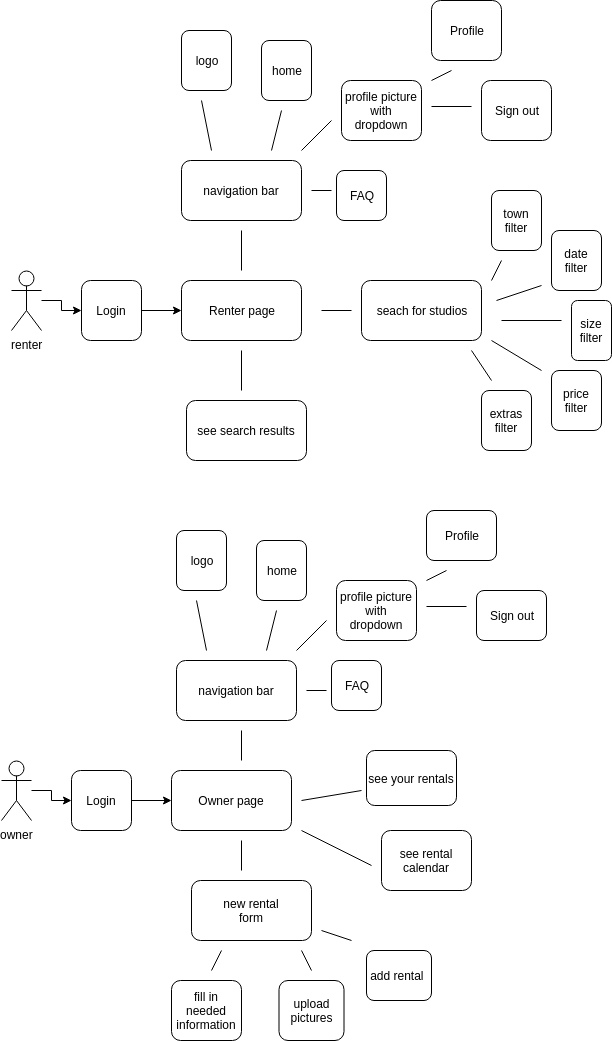

The diagram above was exported from draw.io. Its source (the exported page's mxGraphModel, read from the mxfile embedded in the PNG):
<mxGraphModel dx="805" dy="429" grid="1" gridSize="10" guides="1" tooltips="1" connect="1" arrows="1" fold="1" page="1" pageScale="1" pageWidth="850" pageHeight="1100" math="0" shadow="0">
  <root>
    <mxCell id="0" />
    <mxCell id="1" parent="0" />
    <mxCell id="bulKB0u27lNoaRTHX1ht-17" value="" style="edgeStyle=orthogonalEdgeStyle;rounded=0;html=1;jettySize=auto;orthogonalLoop=1;" parent="1" source="bulKB0u27lNoaRTHX1ht-1" target="bulKB0u27lNoaRTHX1ht-5" edge="1">
      <mxGeometry relative="1" as="geometry" />
    </mxCell>
    <mxCell id="bulKB0u27lNoaRTHX1ht-1" value="renter" style="shape=umlActor;verticalLabelPosition=bottom;labelBackgroundColor=#ffffff;verticalAlign=top;html=1;outlineConnect=0;" parent="1" vertex="1">
      <mxGeometry x="90" y="280" width="30" height="60" as="geometry" />
    </mxCell>
    <mxCell id="bulKB0u27lNoaRTHX1ht-16" value="" style="edgeStyle=orthogonalEdgeStyle;rounded=0;html=1;jettySize=auto;orthogonalLoop=1;" parent="1" source="bulKB0u27lNoaRTHX1ht-2" target="bulKB0u27lNoaRTHX1ht-6" edge="1">
      <mxGeometry relative="1" as="geometry" />
    </mxCell>
    <mxCell id="bulKB0u27lNoaRTHX1ht-2" value="owner" style="shape=umlActor;verticalLabelPosition=bottom;labelBackgroundColor=#ffffff;verticalAlign=top;html=1;outlineConnect=0;" parent="1" vertex="1">
      <mxGeometry x="80" y="770" width="30" height="60" as="geometry" />
    </mxCell>
    <mxCell id="bulKB0u27lNoaRTHX1ht-3" value="Owner page" style="rounded=1;whiteSpace=wrap;html=1;" parent="1" vertex="1">
      <mxGeometry x="250" y="780" width="120" height="60" as="geometry" />
    </mxCell>
    <mxCell id="bulKB0u27lNoaRTHX1ht-4" value="Renter page" style="rounded=1;whiteSpace=wrap;html=1;" parent="1" vertex="1">
      <mxGeometry x="260" y="290" width="120" height="60" as="geometry" />
    </mxCell>
    <mxCell id="bulKB0u27lNoaRTHX1ht-8" value="" style="edgeStyle=orthogonalEdgeStyle;rounded=0;html=1;jettySize=auto;orthogonalLoop=1;" parent="1" source="bulKB0u27lNoaRTHX1ht-5" target="bulKB0u27lNoaRTHX1ht-4" edge="1">
      <mxGeometry relative="1" as="geometry" />
    </mxCell>
    <mxCell id="bulKB0u27lNoaRTHX1ht-5" value="Login" style="rounded=1;whiteSpace=wrap;html=1;" parent="1" vertex="1">
      <mxGeometry x="160" y="290" width="60" height="60" as="geometry" />
    </mxCell>
    <mxCell id="bulKB0u27lNoaRTHX1ht-7" value="" style="edgeStyle=orthogonalEdgeStyle;rounded=0;html=1;jettySize=auto;orthogonalLoop=1;" parent="1" source="bulKB0u27lNoaRTHX1ht-6" target="bulKB0u27lNoaRTHX1ht-3" edge="1">
      <mxGeometry relative="1" as="geometry" />
    </mxCell>
    <mxCell id="bulKB0u27lNoaRTHX1ht-6" value="Login" style="rounded=1;whiteSpace=wrap;html=1;" parent="1" vertex="1">
      <mxGeometry x="150" y="780" width="60" height="60" as="geometry" />
    </mxCell>
    <mxCell id="bulKB0u27lNoaRTHX1ht-9" value="navigation bar" style="rounded=1;whiteSpace=wrap;html=1;" parent="1" vertex="1">
      <mxGeometry x="255" y="670" width="120" height="60" as="geometry" />
    </mxCell>
    <mxCell id="bulKB0u27lNoaRTHX1ht-10" value="logo" style="rounded=1;whiteSpace=wrap;html=1;" parent="1" vertex="1">
      <mxGeometry x="255" y="540" width="50" height="60" as="geometry" />
    </mxCell>
    <mxCell id="bulKB0u27lNoaRTHX1ht-11" value="see search results" style="rounded=1;whiteSpace=wrap;html=1;" parent="1" vertex="1">
      <mxGeometry x="265" y="410" width="120" height="60" as="geometry" />
    </mxCell>
    <mxCell id="bulKB0u27lNoaRTHX1ht-12" value="seach for studios" style="rounded=1;whiteSpace=wrap;html=1;" parent="1" vertex="1">
      <mxGeometry x="440" y="290" width="120" height="60" as="geometry" />
    </mxCell>
    <mxCell id="bulKB0u27lNoaRTHX1ht-13" value="home" style="rounded=1;whiteSpace=wrap;html=1;" parent="1" vertex="1">
      <mxGeometry x="335" y="550" width="50" height="60" as="geometry" />
    </mxCell>
    <mxCell id="bulKB0u27lNoaRTHX1ht-14" value="FAQ" style="rounded=1;whiteSpace=wrap;html=1;" parent="1" vertex="1">
      <mxGeometry x="410" y="670" width="50" height="50" as="geometry" />
    </mxCell>
    <mxCell id="bulKB0u27lNoaRTHX1ht-15" value="profile picture&lt;br&gt;with dropdown&lt;br&gt;" style="rounded=1;whiteSpace=wrap;html=1;" parent="1" vertex="1">
      <mxGeometry x="415" y="590" width="80" height="60" as="geometry" />
    </mxCell>
    <mxCell id="bulKB0u27lNoaRTHX1ht-18" value="Profile" style="rounded=1;whiteSpace=wrap;html=1;" parent="1" vertex="1">
      <mxGeometry x="505" y="520" width="70" height="50" as="geometry" />
    </mxCell>
    <mxCell id="bulKB0u27lNoaRTHX1ht-20" value="town filter" style="rounded=1;whiteSpace=wrap;html=1;" parent="1" vertex="1">
      <mxGeometry x="570" y="200" width="50" height="60" as="geometry" />
    </mxCell>
    <mxCell id="bulKB0u27lNoaRTHX1ht-21" value="Sign out" style="rounded=1;whiteSpace=wrap;html=1;" parent="1" vertex="1">
      <mxGeometry x="555" y="600" width="70" height="50" as="geometry" />
    </mxCell>
    <mxCell id="bulKB0u27lNoaRTHX1ht-22" value="" style="endArrow=none;html=1;" parent="1" edge="1">
      <mxGeometry width="50" height="50" relative="1" as="geometry">
        <mxPoint x="320" y="280" as="sourcePoint" />
        <mxPoint x="320" y="240" as="targetPoint" />
      </mxGeometry>
    </mxCell>
    <mxCell id="bulKB0u27lNoaRTHX1ht-23" value="" style="endArrow=none;html=1;" parent="1" edge="1">
      <mxGeometry width="50" height="50" relative="1" as="geometry">
        <mxPoint x="285" y="660" as="sourcePoint" />
        <mxPoint x="275" y="610" as="targetPoint" />
      </mxGeometry>
    </mxCell>
    <mxCell id="bulKB0u27lNoaRTHX1ht-24" value="" style="endArrow=none;html=1;" parent="1" edge="1">
      <mxGeometry width="50" height="50" relative="1" as="geometry">
        <mxPoint x="345" y="660" as="sourcePoint" />
        <mxPoint x="355" y="620" as="targetPoint" />
      </mxGeometry>
    </mxCell>
    <mxCell id="bulKB0u27lNoaRTHX1ht-25" value="" style="endArrow=none;html=1;" parent="1" edge="1">
      <mxGeometry width="50" height="50" relative="1" as="geometry">
        <mxPoint x="385" y="700" as="sourcePoint" />
        <mxPoint x="405" y="700" as="targetPoint" />
      </mxGeometry>
    </mxCell>
    <mxCell id="bulKB0u27lNoaRTHX1ht-26" value="" style="endArrow=none;html=1;" parent="1" edge="1">
      <mxGeometry width="50" height="50" relative="1" as="geometry">
        <mxPoint x="375" y="660" as="sourcePoint" />
        <mxPoint x="405" y="630" as="targetPoint" />
      </mxGeometry>
    </mxCell>
    <mxCell id="bulKB0u27lNoaRTHX1ht-27" value="" style="endArrow=none;html=1;" parent="1" edge="1">
      <mxGeometry width="50" height="50" relative="1" as="geometry">
        <mxPoint x="505" y="590" as="sourcePoint" />
        <mxPoint x="525" y="580" as="targetPoint" />
      </mxGeometry>
    </mxCell>
    <mxCell id="bulKB0u27lNoaRTHX1ht-28" value="" style="endArrow=none;html=1;" parent="1" edge="1">
      <mxGeometry width="50" height="50" relative="1" as="geometry">
        <mxPoint x="545" y="616" as="sourcePoint" />
        <mxPoint x="505" y="616" as="targetPoint" />
        <Array as="points" />
      </mxGeometry>
    </mxCell>
    <mxCell id="bulKB0u27lNoaRTHX1ht-29" value="date filter" style="rounded=1;whiteSpace=wrap;html=1;" parent="1" vertex="1">
      <mxGeometry x="630" y="240" width="50" height="60" as="geometry" />
    </mxCell>
    <mxCell id="bulKB0u27lNoaRTHX1ht-30" value="size filter" style="rounded=1;whiteSpace=wrap;html=1;" parent="1" vertex="1">
      <mxGeometry x="650" y="310" width="40" height="60" as="geometry" />
    </mxCell>
    <mxCell id="bulKB0u27lNoaRTHX1ht-31" value="price filter" style="rounded=1;whiteSpace=wrap;html=1;" parent="1" vertex="1">
      <mxGeometry x="630" y="380" width="50" height="60" as="geometry" />
    </mxCell>
    <mxCell id="bulKB0u27lNoaRTHX1ht-32" value="extras filter" style="rounded=1;whiteSpace=wrap;html=1;" parent="1" vertex="1">
      <mxGeometry x="560" y="400" width="50" height="60" as="geometry" />
    </mxCell>
    <mxCell id="bulKB0u27lNoaRTHX1ht-33" value="" style="endArrow=none;html=1;" parent="1" edge="1">
      <mxGeometry width="50" height="50" relative="1" as="geometry">
        <mxPoint x="400" y="320" as="sourcePoint" />
        <mxPoint x="430" y="320" as="targetPoint" />
      </mxGeometry>
    </mxCell>
    <mxCell id="bulKB0u27lNoaRTHX1ht-34" value="" style="endArrow=none;html=1;" parent="1" edge="1">
      <mxGeometry width="50" height="50" relative="1" as="geometry">
        <mxPoint x="570" y="290" as="sourcePoint" />
        <mxPoint x="580" y="270" as="targetPoint" />
      </mxGeometry>
    </mxCell>
    <mxCell id="bulKB0u27lNoaRTHX1ht-35" value="" style="endArrow=none;html=1;" parent="1" edge="1">
      <mxGeometry width="50" height="50" relative="1" as="geometry">
        <mxPoint x="575" y="310" as="sourcePoint" />
        <mxPoint x="620" y="295" as="targetPoint" />
      </mxGeometry>
    </mxCell>
    <mxCell id="bulKB0u27lNoaRTHX1ht-36" value="" style="endArrow=none;html=1;" parent="1" edge="1">
      <mxGeometry width="50" height="50" relative="1" as="geometry">
        <mxPoint x="580" y="330" as="sourcePoint" />
        <mxPoint x="640" y="330" as="targetPoint" />
      </mxGeometry>
    </mxCell>
    <mxCell id="bulKB0u27lNoaRTHX1ht-37" value="" style="endArrow=none;html=1;" parent="1" edge="1">
      <mxGeometry width="50" height="50" relative="1" as="geometry">
        <mxPoint x="570" y="350" as="sourcePoint" />
        <mxPoint x="620" y="380" as="targetPoint" />
      </mxGeometry>
    </mxCell>
    <mxCell id="bulKB0u27lNoaRTHX1ht-38" value="" style="endArrow=none;html=1;" parent="1" edge="1">
      <mxGeometry width="50" height="50" relative="1" as="geometry">
        <mxPoint x="570" y="390" as="sourcePoint" />
        <mxPoint x="550" y="360" as="targetPoint" />
      </mxGeometry>
    </mxCell>
    <mxCell id="bulKB0u27lNoaRTHX1ht-39" value="" style="endArrow=none;html=1;" parent="1" edge="1">
      <mxGeometry width="50" height="50" relative="1" as="geometry">
        <mxPoint x="320" y="400" as="sourcePoint" />
        <mxPoint x="320" y="360" as="targetPoint" />
      </mxGeometry>
    </mxCell>
    <mxCell id="bulKB0u27lNoaRTHX1ht-40" value="" style="endArrow=none;html=1;" parent="1" edge="1">
      <mxGeometry width="50" height="50" relative="1" as="geometry">
        <mxPoint x="320" y="770" as="sourcePoint" />
        <mxPoint x="320" y="740" as="targetPoint" />
      </mxGeometry>
    </mxCell>
    <mxCell id="bulKB0u27lNoaRTHX1ht-41" value="navigation bar" style="rounded=1;whiteSpace=wrap;html=1;" parent="1" vertex="1">
      <mxGeometry x="260" y="170" width="120" height="60" as="geometry" />
    </mxCell>
    <mxCell id="bulKB0u27lNoaRTHX1ht-42" value="logo" style="rounded=1;whiteSpace=wrap;html=1;" parent="1" vertex="1">
      <mxGeometry x="260" y="40" width="50" height="60" as="geometry" />
    </mxCell>
    <mxCell id="bulKB0u27lNoaRTHX1ht-43" value="home" style="rounded=1;whiteSpace=wrap;html=1;" parent="1" vertex="1">
      <mxGeometry x="340" y="50" width="50" height="60" as="geometry" />
    </mxCell>
    <mxCell id="bulKB0u27lNoaRTHX1ht-44" value="FAQ" style="rounded=1;whiteSpace=wrap;html=1;" parent="1" vertex="1">
      <mxGeometry x="415" y="180" width="50" height="50" as="geometry" />
    </mxCell>
    <mxCell id="bulKB0u27lNoaRTHX1ht-45" value="profile picture&lt;br&gt;with dropdown&lt;br&gt;" style="rounded=1;whiteSpace=wrap;html=1;" parent="1" vertex="1">
      <mxGeometry x="420" y="90" width="80" height="60" as="geometry" />
    </mxCell>
    <mxCell id="bulKB0u27lNoaRTHX1ht-46" value="Profile" style="rounded=1;whiteSpace=wrap;html=1;" parent="1" vertex="1">
      <mxGeometry x="510" y="10" width="70" height="60" as="geometry" />
    </mxCell>
    <mxCell id="bulKB0u27lNoaRTHX1ht-47" value="Sign out" style="rounded=1;whiteSpace=wrap;html=1;" parent="1" vertex="1">
      <mxGeometry x="560" y="90" width="70" height="60" as="geometry" />
    </mxCell>
    <mxCell id="bulKB0u27lNoaRTHX1ht-48" value="" style="endArrow=none;html=1;" parent="1" edge="1">
      <mxGeometry width="50" height="50" relative="1" as="geometry">
        <mxPoint x="290" y="160" as="sourcePoint" />
        <mxPoint x="280" y="110" as="targetPoint" />
      </mxGeometry>
    </mxCell>
    <mxCell id="bulKB0u27lNoaRTHX1ht-49" value="" style="endArrow=none;html=1;" parent="1" edge="1">
      <mxGeometry width="50" height="50" relative="1" as="geometry">
        <mxPoint x="350" y="160" as="sourcePoint" />
        <mxPoint x="360" y="120" as="targetPoint" />
      </mxGeometry>
    </mxCell>
    <mxCell id="bulKB0u27lNoaRTHX1ht-50" value="" style="endArrow=none;html=1;" parent="1" edge="1">
      <mxGeometry width="50" height="50" relative="1" as="geometry">
        <mxPoint x="390" y="200" as="sourcePoint" />
        <mxPoint x="410" y="200" as="targetPoint" />
      </mxGeometry>
    </mxCell>
    <mxCell id="bulKB0u27lNoaRTHX1ht-51" value="" style="endArrow=none;html=1;" parent="1" edge="1">
      <mxGeometry width="50" height="50" relative="1" as="geometry">
        <mxPoint x="380" y="160" as="sourcePoint" />
        <mxPoint x="410" y="130" as="targetPoint" />
      </mxGeometry>
    </mxCell>
    <mxCell id="bulKB0u27lNoaRTHX1ht-52" value="" style="endArrow=none;html=1;" parent="1" edge="1">
      <mxGeometry width="50" height="50" relative="1" as="geometry">
        <mxPoint x="510" y="90" as="sourcePoint" />
        <mxPoint x="530" y="80" as="targetPoint" />
      </mxGeometry>
    </mxCell>
    <mxCell id="bulKB0u27lNoaRTHX1ht-53" value="" style="endArrow=none;html=1;" parent="1" edge="1">
      <mxGeometry width="50" height="50" relative="1" as="geometry">
        <mxPoint x="550" y="116" as="sourcePoint" />
        <mxPoint x="510" y="116" as="targetPoint" />
        <Array as="points" />
      </mxGeometry>
    </mxCell>
    <mxCell id="bulKB0u27lNoaRTHX1ht-54" value="see your rentals" style="rounded=1;whiteSpace=wrap;html=1;" parent="1" vertex="1">
      <mxGeometry x="445" y="760" width="90" height="55" as="geometry" />
    </mxCell>
    <mxCell id="bulKB0u27lNoaRTHX1ht-55" value="new rental&lt;br&gt;form&lt;br&gt;" style="rounded=1;whiteSpace=wrap;html=1;" parent="1" vertex="1">
      <mxGeometry x="270" y="890" width="120" height="60" as="geometry" />
    </mxCell>
    <mxCell id="bulKB0u27lNoaRTHX1ht-69" value="upload pictures" style="rounded=1;whiteSpace=wrap;html=1;" parent="1" vertex="1">
      <mxGeometry x="357.5" y="990" width="65" height="60" as="geometry" />
    </mxCell>
    <mxCell id="bulKB0u27lNoaRTHX1ht-70" value="fill in needed information" style="rounded=1;whiteSpace=wrap;html=1;" parent="1" vertex="1">
      <mxGeometry x="250" y="990" width="70" height="60" as="geometry" />
    </mxCell>
    <mxCell id="bulKB0u27lNoaRTHX1ht-71" value="add rental&amp;nbsp;" style="rounded=1;whiteSpace=wrap;html=1;" parent="1" vertex="1">
      <mxGeometry x="445" y="960" width="65" height="50" as="geometry" />
    </mxCell>
    <mxCell id="bulKB0u27lNoaRTHX1ht-72" value="see rental calendar" style="rounded=1;whiteSpace=wrap;html=1;" parent="1" vertex="1">
      <mxGeometry x="460" y="840" width="90" height="60" as="geometry" />
    </mxCell>
    <mxCell id="bulKB0u27lNoaRTHX1ht-73" value="" style="endArrow=none;html=1;" parent="1" edge="1">
      <mxGeometry width="50" height="50" relative="1" as="geometry">
        <mxPoint x="320" y="880" as="sourcePoint" />
        <mxPoint x="320" y="850" as="targetPoint" />
      </mxGeometry>
    </mxCell>
    <mxCell id="bulKB0u27lNoaRTHX1ht-74" value="" style="endArrow=none;html=1;" parent="1" edge="1">
      <mxGeometry width="50" height="50" relative="1" as="geometry">
        <mxPoint x="380" y="810" as="sourcePoint" />
        <mxPoint x="440" y="800" as="targetPoint" />
      </mxGeometry>
    </mxCell>
    <mxCell id="bulKB0u27lNoaRTHX1ht-75" value="" style="endArrow=none;html=1;" parent="1" edge="1">
      <mxGeometry width="50" height="50" relative="1" as="geometry">
        <mxPoint x="380" y="840" as="sourcePoint" />
        <mxPoint x="450" y="875" as="targetPoint" />
      </mxGeometry>
    </mxCell>
    <mxCell id="bulKB0u27lNoaRTHX1ht-76" value="" style="endArrow=none;html=1;" parent="1" edge="1">
      <mxGeometry width="50" height="50" relative="1" as="geometry">
        <mxPoint x="290" y="980" as="sourcePoint" />
        <mxPoint x="300" y="960" as="targetPoint" />
      </mxGeometry>
    </mxCell>
    <mxCell id="bulKB0u27lNoaRTHX1ht-77" value="" style="endArrow=none;html=1;" parent="1" edge="1">
      <mxGeometry width="50" height="50" relative="1" as="geometry">
        <mxPoint x="390" y="980" as="sourcePoint" />
        <mxPoint x="380" y="960" as="targetPoint" />
      </mxGeometry>
    </mxCell>
    <mxCell id="bulKB0u27lNoaRTHX1ht-78" value="" style="endArrow=none;html=1;" parent="1" edge="1">
      <mxGeometry width="50" height="50" relative="1" as="geometry">
        <mxPoint x="430" y="950" as="sourcePoint" />
        <mxPoint x="400" y="940" as="targetPoint" />
      </mxGeometry>
    </mxCell>
  </root>
</mxGraphModel>